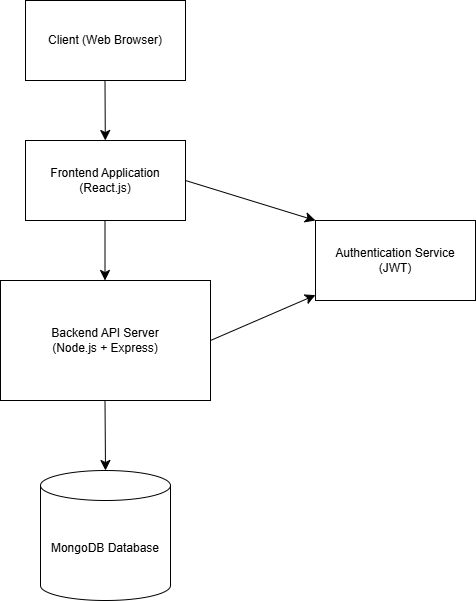

The diagram above was exported from draw.io. Its source (the exported page's mxGraphModel, read from the mxfile embedded in the PNG):
<mxGraphModel dx="512" dy="710" grid="1" gridSize="10" guides="1" tooltips="1" connect="1" arrows="1" fold="1" page="1" pageScale="1" pageWidth="850" pageHeight="1100" math="0" shadow="0">
  <root>
    <mxCell id="0" />
    <mxCell id="1" parent="0" />
    <mxCell id="At-HNvAgJjZ5Df8gaLq9-1" parent="1" style="rounded=0;whiteSpace=wrap;html=1;" value="Client (Web Browser)" vertex="1">
      <mxGeometry height="80" width="160" x="170" y="80" as="geometry" />
    </mxCell>
    <mxCell id="At-HNvAgJjZ5Df8gaLq9-2" edge="1" parent="1" style="endArrow=classic;html=1;rounded=0;fontSize=12;startSize=8;endSize=8;curved=1;" target="At-HNvAgJjZ5Df8gaLq9-3" value="">
      <mxGeometry height="50" relative="1" width="50" as="geometry">
        <mxPoint x="249.5" y="160" as="sourcePoint" />
        <mxPoint x="250" y="210" as="targetPoint" />
      </mxGeometry>
    </mxCell>
    <UserObject label="Frontend Application&#10;(React.js)" link="Frontend Application&#10;(React.js)" id="At-HNvAgJjZ5Df8gaLq9-3">
      <mxCell parent="1" style="rounded=0;whiteSpace=wrap;html=1;" vertex="1">
        <mxGeometry height="80" width="160" x="170" y="220" as="geometry" />
      </mxCell>
    </UserObject>
    <mxCell id="At-HNvAgJjZ5Df8gaLq9-5" edge="1" parent="1" style="endArrow=classic;html=1;rounded=0;fontSize=12;startSize=8;endSize=8;curved=1;" value="">
      <mxGeometry height="50" relative="1" width="50" as="geometry">
        <mxPoint x="249.5" y="300" as="sourcePoint" />
        <mxPoint x="249.5" y="360" as="targetPoint" />
      </mxGeometry>
    </mxCell>
    <UserObject label="Backend API Server&#10;(Node.js + Express)" link="Backend API Server&#10;(Node.js + Express)" id="At-HNvAgJjZ5Df8gaLq9-6">
      <mxCell parent="1" style="rounded=0;whiteSpace=wrap;html=1;" vertex="1">
        <mxGeometry height="120" width="210" x="145" y="360" as="geometry" />
      </mxCell>
    </UserObject>
    <mxCell id="At-HNvAgJjZ5Df8gaLq9-7" edge="1" parent="1" source="At-HNvAgJjZ5Df8gaLq9-6" style="endArrow=classic;html=1;rounded=0;fontSize=12;startSize=8;endSize=8;curved=1;exitX=1;exitY=0.5;exitDx=0;exitDy=0;" target="At-HNvAgJjZ5Df8gaLq9-8" value="">
      <mxGeometry height="50" relative="1" width="50" as="geometry">
        <mxPoint x="375" y="420" as="sourcePoint" />
        <mxPoint x="420" y="420" as="targetPoint" />
      </mxGeometry>
    </mxCell>
    <mxCell id="At-HNvAgJjZ5Df8gaLq9-8" parent="1" style="rounded=0;whiteSpace=wrap;html=1;" value="Authentication Service&#10;(JWT)" vertex="1">
      <mxGeometry height="80" width="160" x="460" y="300" as="geometry" />
    </mxCell>
    <mxCell id="At-HNvAgJjZ5Df8gaLq9-9" edge="1" parent="1" source="At-HNvAgJjZ5Df8gaLq9-3" style="endArrow=classic;html=1;rounded=0;fontSize=12;startSize=8;endSize=8;curved=1;exitX=1;exitY=0.5;exitDx=0;exitDy=0;entryX=0;entryY=0;entryDx=0;entryDy=0;" target="At-HNvAgJjZ5Df8gaLq9-8" value="">
      <mxGeometry height="50" relative="1" width="50" as="geometry">
        <mxPoint x="355" y="320" as="sourcePoint" />
        <mxPoint x="405" y="270" as="targetPoint" />
      </mxGeometry>
    </mxCell>
    <mxCell id="At-HNvAgJjZ5Df8gaLq9-10" parent="1" style="shape=cylinder3;whiteSpace=wrap;html=1;boundedLbl=1;backgroundOutline=1;size=15;" value="MongoDB Database" vertex="1">
      <mxGeometry height="130" width="130" x="185" y="550" as="geometry" />
    </mxCell>
    <mxCell id="At-HNvAgJjZ5Df8gaLq9-11" edge="1" parent="1" style="endArrow=classic;html=1;rounded=0;fontSize=12;startSize=8;endSize=8;curved=1;exitX=0.69;exitY=1;exitDx=0;exitDy=0;exitPerimeter=0;entryX=0.5;entryY=0;entryDx=0;entryDy=0;entryPerimeter=0;" target="At-HNvAgJjZ5Df8gaLq9-10" value="">
      <mxGeometry height="50" relative="1" width="50" as="geometry">
        <mxPoint x="249.49999999999997" y="480" as="sourcePoint" />
        <mxPoint x="249.6" y="540" as="targetPoint" />
      </mxGeometry>
    </mxCell>
  </root>
</mxGraphModel>